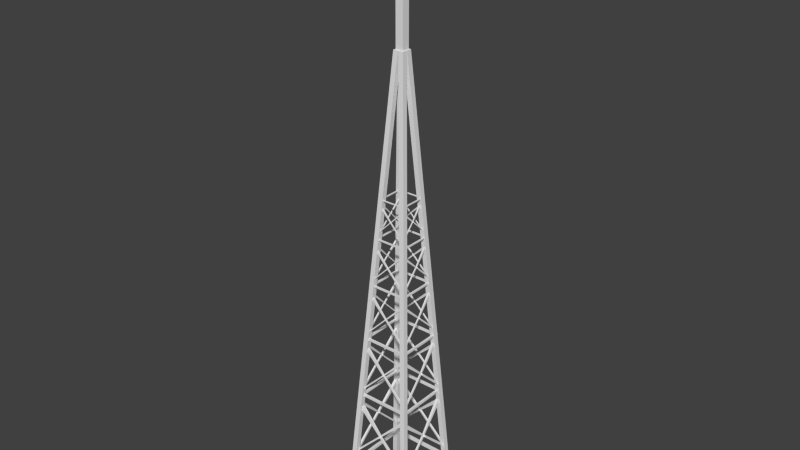 # Source: radioTower.blend  (saved by Blender 2.76.0; exported with 4.5.12 LTS)
import bpy
from mathutils import Matrix  # noqa: F401  (used for matrix-valued properties, if any)

bpy.ops.wm.read_factory_settings(use_empty=True)
scene = bpy.context.scene
scene.name = 'Scene'

# ---- collections
col_collection_1 = bpy.data.collections.new('Collection 1'); scene.collection.children.link(col_collection_1)

# ---- materials (node trees are filled in below, after node groups)
mat_radiotower = bpy.data.materials.new('radioTower')
mat_radiotower.alpha_threshold = 0.0
mat_radiotower.use_transparent_shadow = False
mat_radiotower.roughness = 0.5
mat_radiotower.line_color = (0.0, 0.0, 0.0, 1.0)

# ---- material node trees

# ---- world
world_world = bpy.data.worlds.new('World'); scene.world = world_world
world_world.color = (0.05088, 0.05088, 0.05088)
world_world.use_sun_shadow = False
world_world.sun_shadow_jitter_overblur = 0.0
world_world.cycles.sampling_method = 'MANUAL'
world_world.cycles.sample_map_resolution = 256

# ---- meshes
me_icosphere = bpy.data.meshes.new('Icosphere')
me_icosphere.from_pydata([(0.0, 0.0, -1.0), (0.7236, -0.5257, -0.4472), (-0.2764, -0.8506, -0.4472), (-0.8944, 0.0, -0.4472), (-0.2764, 0.8506, -0.4472), (0.7236, 0.5257, -0.4472), (0.2764, -0.8506, 0.4472), (-0.7236, -0.5257, 0.4472), (-0.7236, 0.5257, 0.4472), (0.2764, 0.8506, 0.4472), (0.8944, 0.0, 0.4472), (0.0, 0.0, 1.0), (-0.1625, -0.5, -0.8507), (0.4253, -0.309, -0.8507), (0.2629, -0.809, -0.5257), (0.8506, 0.0, -0.5257), (0.4253, 0.309, -0.8507), (-0.5257, 0.0, -0.8507), (-0.6882, -0.5, -0.5257), (-0.1625, 0.5, -0.8507), (-0.6882, 0.5, -0.5257), (0.2629, 0.809, -0.5257), (0.9511, -0.309, 0.0), (0.9511, 0.309, 0.0), (0.0, -1.0, 0.0), (0.5878, -0.809, 0.0), (-0.9511, -0.309, 0.0), (-0.5878, -0.809, 0.0), (-0.5878, 0.809, 0.0), (-0.9511, 0.309, 0.0), (0.5878, 0.809, 0.0), (0.0, 1.0, 0.0), (0.6882, -0.5, 0.5257), (-0.2629, -0.809, 0.5257), (-0.8506, 0.0, 0.5257), (-0.2629, 0.809, 0.5257), (0.6882, 0.5, 0.5257), (0.1625, -0.5, 0.8507), (0.5257, 0.0, 0.8507), (-0.4253, -0.309, 0.8507), (-0.4253, 0.309, 0.8507), (0.1625, 0.5, 0.8507)], [], [(0, 13, 12), (1, 13, 15), (0, 12, 17), (0, 17, 19), (0, 19, 16), (1, 15, 22), (2, 14, 24), (3, 18, 26), (4, 20, 28), (5, 21, 30), (1, 22, 25), (2, 24, 27), (3, 26, 29), (4, 28, 31), (5, 30, 23), (6, 32, 37), (7, 33, 39), (8, 34, 40), (9, 35, 41), (10, 36, 38), (38, 41, 11), (38, 36, 41), (36, 9, 41), (41, 40, 11), (41, 35, 40), (35, 8, 40), (40, 39, 11), (40, 34, 39), (34, 7, 39), (39, 37, 11), (39, 33, 37), (33, 6, 37), (37, 38, 11), (37, 32, 38), (32, 10, 38), (23, 36, 10), (23, 30, 36), (30, 9, 36), (31, 35, 9), (31, 28, 35), (28, 8, 35), (29, 34, 8), (29, 26, 34), (26, 7, 34), (27, 33, 7), (27, 24, 33), (24, 6, 33), (25, 32, 6), (25, 22, 32), (22, 10, 32), (30, 31, 9), (30, 21, 31), (21, 4, 31), (28, 29, 8), (28, 20, 29), (20, 3, 29), (26, 27, 7), (26, 18, 27), (18, 2, 27), (24, 25, 6), (24, 14, 25), (14, 1, 25), (22, 23, 10), (22, 15, 23), (15, 5, 23), (16, 21, 5), (16, 19, 21), (19, 4, 21), (19, 20, 4), (19, 17, 20), (17, 3, 20), (17, 18, 3), (17, 12, 18), (12, 2, 18), (15, 16, 5), (15, 13, 16), (13, 0, 16), (12, 14, 2), (12, 13, 14), (13, 1, 14)])
me_icosphere.materials.append(mat_radiotower)
me_icosphere.use_remesh_preserve_volume = False
me_icosphere.use_remesh_preserve_attributes = False
me_icosphere.use_mirror_vertex_groups = False
me_icosphere.update()
me_cube_049 = bpy.data.meshes.new('Cube.049')
me_cube_049.from_pydata([(-1.0, -1.0, -1.0), (-1.0, -1.0, 14.14), (-1.0, 1.0, -1.0), (-1.0, 1.0, 14.14), (1.0, -1.0, -1.0), (1.0, -1.0, 14.14), (1.0, 1.0, -1.0), (1.0, 1.0, 14.14), (-0.1641, -0.1641, 30.28), (-0.1641, 0.1641, 30.28), (0.1641, -0.1641, 30.28), (0.1641, 0.1641, 30.28)], [], [(1, 3, 2, 0), (3, 7, 6, 2), (7, 5, 4, 6), (5, 1, 0, 4), (0, 2, 6, 4), (1, 5, 10, 8), (7, 3, 9, 11), (5, 7, 11, 10), (3, 1, 8, 9)])
me_cube_049.use_remesh_preserve_volume = False
me_cube_049.use_remesh_preserve_attributes = False
me_cube_049.use_mirror_vertex_groups = False
me_cube_049.update()
me_cube_005 = bpy.data.meshes.new('Cube.005')
me_cube_005.from_pydata([(-1.0, -1.0, -1.0), (-1.0, -1.0, 1.0), (-1.0, 1.0, -1.0), (-1.0, 1.0, 1.0), (1.0, -1.0, -1.0), (1.0, -1.0, 1.0), (1.0, 1.0, -1.0), (1.0, 1.0, 1.0)], [], [(1, 3, 2, 0), (3, 7, 6, 2), (7, 5, 4, 6), (5, 1, 0, 4), (0, 2, 6, 4), (5, 7, 3, 1)])
me_cube_005.use_remesh_preserve_volume = False
me_cube_005.use_remesh_preserve_attributes = False
me_cube_005.use_mirror_vertex_groups = False
me_cube_005.update()
me_cube_001 = bpy.data.meshes.new('Cube.001')
me_cube_001.from_pydata([(-1.0, -1.0, -1.0), (-13.99, 13.4, 1.0), (-1.0, 1.0, -1.0), (-13.99, 15.4, 1.0), (1.0, -1.0, -1.0), (-11.99, 13.4, 1.0), (1.0, 1.0, -1.0), (-11.99, 15.4, 1.0)], [], [(1, 3, 2, 0), (3, 7, 6, 2), (7, 5, 4, 6), (5, 1, 0, 4), (0, 2, 6, 4), (5, 7, 3, 1)])
me_cube_001.use_remesh_preserve_volume = False
me_cube_001.use_remesh_preserve_attributes = False
me_cube_001.use_mirror_vertex_groups = False
me_cube_001.update()
me_cube_002 = bpy.data.meshes.new('Cube.002')
me_cube_002.from_pydata([(-1.0, -1.0, -1.0), (-13.99, -12.0, 1.0), (-1.0, 1.0, -1.0), (-13.99, -9.995, 1.0), (1.0, -1.0, -1.0), (-11.99, -12.0, 1.0), (1.0, 1.0, -1.0), (-11.99, -9.995, 1.0)], [], [(1, 3, 2, 0), (3, 7, 6, 2), (7, 5, 4, 6), (5, 1, 0, 4), (0, 2, 6, 4), (5, 7, 3, 1)])
me_cube_002.use_remesh_preserve_volume = False
me_cube_002.use_remesh_preserve_attributes = False
me_cube_002.use_mirror_vertex_groups = False
me_cube_002.update()
me_cube_003 = bpy.data.meshes.new('Cube.003')
me_cube_003.from_pydata([(-1.0, -1.0, -1.0), (10.87, 13.41, 1.0), (-1.0, 1.0, -1.0), (10.87, 15.41, 1.0), (1.0, -1.0, -1.0), (12.87, 13.41, 1.0), (1.0, 1.0, -1.0), (12.87, 15.41, 1.0)], [], [(1, 3, 2, 0), (3, 7, 6, 2), (7, 5, 4, 6), (5, 1, 0, 4), (0, 2, 6, 4), (5, 7, 3, 1)])
me_cube_003.use_remesh_preserve_volume = False
me_cube_003.use_remesh_preserve_attributes = False
me_cube_003.use_mirror_vertex_groups = False
me_cube_003.update()
me_cube_004 = bpy.data.meshes.new('Cube.004')
me_cube_004.from_pydata([(-1.0, -1.0, -1.0), (10.91, -12.04, 1.0), (-1.0, 1.0, -1.0), (10.91, -10.04, 1.0), (1.0, -1.0, -1.0), (12.91, -12.04, 1.0), (1.0, 1.0, -1.0), (12.91, -10.04, 1.0)], [], [(1, 3, 2, 0), (3, 7, 6, 2), (7, 5, 4, 6), (5, 1, 0, 4), (0, 2, 6, 4), (5, 7, 3, 1)])
me_cube_004.use_remesh_preserve_volume = False
me_cube_004.use_remesh_preserve_attributes = False
me_cube_004.use_mirror_vertex_groups = False
me_cube_004.update()
me_cube_006 = bpy.data.meshes.new('Cube.006')
me_cube_006.from_pydata([(-1.844, -1.844, -1.844), (-1.844, -1.844, 1.844), (0.9019, 2.202, -1.076), (0.9019, 2.202, 1.076), (1.844, -1.844, -1.844), (1.844, -1.844, 1.844), (3.055, 2.202, -1.076), (3.055, 2.202, 1.076), (-1.0, -0.05311, 1.0), (-1.0, 0.05311, 1.0), (-1.0, 0.05311, -1.0), (-1.0, -0.05311, -1.0), (1.0, 0.05311, 1.0), (1.0, -0.05311, 1.0), (1.0, -0.05311, -1.0), (1.0, 0.05311, -1.0), (-4.108, -0.09794, 43.27), (-4.108, 0.09794, 43.27), (2.757, 0.06634, -52.56), (2.757, -0.06635, -52.56), (-0.4197, 0.09794, 43.27), (-0.4197, -0.09794, 43.27), (5.255, -0.06635, -52.56), (5.255, 0.06634, -52.56), (-2.665, -0.04794, 0.8184), (-3.047, 0.05946, 0.7767), (-3.502, 0.06088, -1.273), (-3.12, -0.04653, -1.231), (3.12, 0.04653, 1.231), (3.502, -0.06088, 1.273), (3.047, -0.05946, -0.7767), (2.665, 0.04794, -0.8184)], [], [(9, 3, 2, 10), (3, 7, 6, 2), (13, 5, 4, 14), (5, 1, 0, 4), (10, 2, 6, 15), (12, 7, 3, 9), (5, 13, 8, 1), (0, 11, 14, 4), (7, 12, 15, 6), (13, 14, 30, 29), (1, 8, 11, 0), (9, 10, 26, 25), (10, 15, 23, 18), (12, 9, 17, 20), (15, 14, 22, 23), (13, 12, 20, 21), (11, 10, 18, 19), (9, 8, 16, 17), (14, 11, 19, 22), (8, 13, 21, 16), (16, 21, 20, 17), (18, 23, 22, 19), (28, 29, 30, 31), (24, 25, 26, 27), (14, 15, 31, 30), (12, 13, 29, 28), (11, 8, 24, 27), (10, 11, 27, 26), (15, 12, 28, 31), (8, 9, 25, 24)])
me_cube_006.use_remesh_preserve_volume = False
me_cube_006.use_remesh_preserve_attributes = False
me_cube_006.use_mirror_vertex_groups = False
me_cube_006.update()
me_cube_007 = bpy.data.meshes.new('Cube.007')
me_cube_007.from_pydata([(-1.844, -1.844, -1.844), (-1.844, -1.844, 1.844), (0.9019, 2.202, -1.076), (0.9019, 2.202, 1.076), (1.844, -1.844, -1.844), (1.844, -1.844, 1.844), (3.055, 2.202, -1.076), (3.055, 2.202, 1.076), (-1.0, -0.05311, 1.0), (-1.0, 0.05311, 1.0), (-1.0, 0.05311, -1.0), (-1.0, -0.05311, -1.0), (1.0, 0.05311, 1.0), (1.0, -0.05311, 1.0), (1.0, -0.05311, -1.0), (1.0, 0.05311, -1.0), (-4.108, -0.09794, 43.27), (-4.108, 0.09794, 43.27), (2.757, 0.06634, -52.56), (2.757, -0.06635, -52.56), (-0.4197, 0.09794, 43.27), (-0.4197, -0.09794, 43.27), (5.255, -0.06635, -52.56), (5.255, 0.06634, -52.56), (-2.665, -0.04794, 0.8184), (-3.047, 0.05946, 0.7767), (-3.502, 0.06088, -1.273), (-3.12, -0.04653, -1.231), (3.12, 0.04653, 1.231), (3.502, -0.06088, 1.273), (3.047, -0.05946, -0.7767), (2.665, 0.04794, -0.8184)], [], [(9, 3, 2, 10), (3, 7, 6, 2), (13, 5, 4, 14), (5, 1, 0, 4), (10, 2, 6, 15), (12, 7, 3, 9), (5, 13, 8, 1), (0, 11, 14, 4), (7, 12, 15, 6), (13, 14, 30, 29), (1, 8, 11, 0), (9, 10, 26, 25), (10, 15, 23, 18), (12, 9, 17, 20), (15, 14, 22, 23), (13, 12, 20, 21), (11, 10, 18, 19), (9, 8, 16, 17), (14, 11, 19, 22), (8, 13, 21, 16), (16, 21, 20, 17), (18, 23, 22, 19), (28, 29, 30, 31), (24, 25, 26, 27), (14, 15, 31, 30), (12, 13, 29, 28), (11, 8, 24, 27), (10, 11, 27, 26), (15, 12, 28, 31), (8, 9, 25, 24)])
me_cube_007.use_remesh_preserve_volume = False
me_cube_007.use_remesh_preserve_attributes = False
me_cube_007.use_mirror_vertex_groups = False
me_cube_007.update()
me_cube_008 = bpy.data.meshes.new('Cube.008')
me_cube_008.from_pydata([(-1.844, -1.844, -1.844), (-1.844, -1.844, 1.844), (0.9019, 2.202, -1.076), (0.9019, 2.202, 1.076), (1.844, -1.844, -1.844), (1.844, -1.844, 1.844), (3.055, 2.202, -1.076), (3.055, 2.202, 1.076), (-1.0, -0.05311, 1.0), (-1.0, 0.05311, 1.0), (-1.0, 0.05311, -1.0), (-1.0, -0.05311, -1.0), (1.0, 0.05311, 1.0), (1.0, -0.05311, 1.0), (1.0, -0.05311, -1.0), (1.0, 0.05311, -1.0), (-4.108, -0.09794, 43.27), (-4.108, 0.09794, 43.27), (2.757, 0.06634, -52.56), (2.757, -0.06635, -52.56), (-0.4197, 0.09794, 43.27), (-0.4197, -0.09794, 43.27), (5.255, -0.06635, -52.56), (5.255, 0.06634, -52.56), (-2.665, -0.04794, 0.8184), (-3.047, 0.05946, 0.7767), (-3.502, 0.06088, -1.273), (-3.12, -0.04653, -1.231), (3.12, 0.04653, 1.231), (3.502, -0.06088, 1.273), (3.047, -0.05946, -0.7767), (2.665, 0.04794, -0.8184)], [], [(9, 3, 2, 10), (3, 7, 6, 2), (13, 5, 4, 14), (5, 1, 0, 4), (10, 2, 6, 15), (12, 7, 3, 9), (5, 13, 8, 1), (0, 11, 14, 4), (7, 12, 15, 6), (13, 14, 30, 29), (1, 8, 11, 0), (9, 10, 26, 25), (10, 15, 23, 18), (12, 9, 17, 20), (15, 14, 22, 23), (13, 12, 20, 21), (11, 10, 18, 19), (9, 8, 16, 17), (14, 11, 19, 22), (8, 13, 21, 16), (16, 21, 20, 17), (18, 23, 22, 19), (28, 29, 30, 31), (24, 25, 26, 27), (14, 15, 31, 30), (12, 13, 29, 28), (11, 8, 24, 27), (10, 11, 27, 26), (15, 12, 28, 31), (8, 9, 25, 24)])
me_cube_008.use_remesh_preserve_volume = False
me_cube_008.use_remesh_preserve_attributes = False
me_cube_008.use_mirror_vertex_groups = False
me_cube_008.update()
me_cube_009 = bpy.data.meshes.new('Cube.009')
me_cube_009.from_pydata([(-1.844, -1.844, -1.844), (-1.844, -1.844, 1.844), (0.9019, 2.202, -1.076), (0.9019, 2.202, 1.076), (1.844, -1.844, -1.844), (1.844, -1.844, 1.844), (3.055, 2.202, -1.076), (3.055, 2.202, 1.076), (-1.0, -0.05311, 1.0), (-1.0, 0.05311, 1.0), (-1.0, 0.05311, -1.0), (-1.0, -0.05311, -1.0), (1.0, 0.05311, 1.0), (1.0, -0.05311, 1.0), (1.0, -0.05311, -1.0), (1.0, 0.05311, -1.0), (-4.108, -0.09794, 43.27), (-4.108, 0.09794, 43.27), (2.757, 0.06634, -52.56), (2.757, -0.06635, -52.56), (-0.4197, 0.09794, 43.27), (-0.4197, -0.09794, 43.27), (5.255, -0.06635, -52.56), (5.255, 0.06634, -52.56), (-2.665, -0.04794, 0.8184), (-3.047, 0.05946, 0.7767), (-3.502, 0.06088, -1.273), (-3.12, -0.04653, -1.231), (3.12, 0.04653, 1.231), (3.502, -0.06088, 1.273), (3.047, -0.05946, -0.7767), (2.665, 0.04794, -0.8184)], [], [(9, 3, 2, 10), (3, 7, 6, 2), (13, 5, 4, 14), (5, 1, 0, 4), (10, 2, 6, 15), (12, 7, 3, 9), (5, 13, 8, 1), (0, 11, 14, 4), (7, 12, 15, 6), (13, 14, 30, 29), (1, 8, 11, 0), (9, 10, 26, 25), (10, 15, 23, 18), (12, 9, 17, 20), (15, 14, 22, 23), (13, 12, 20, 21), (11, 10, 18, 19), (9, 8, 16, 17), (14, 11, 19, 22), (8, 13, 21, 16), (16, 21, 20, 17), (18, 23, 22, 19), (28, 29, 30, 31), (24, 25, 26, 27), (14, 15, 31, 30), (12, 13, 29, 28), (11, 8, 24, 27), (10, 11, 27, 26), (15, 12, 28, 31), (8, 9, 25, 24)])
me_cube_009.use_remesh_preserve_volume = False
me_cube_009.use_remesh_preserve_attributes = False
me_cube_009.use_mirror_vertex_groups = False
me_cube_009.update()
me_cube_010 = bpy.data.meshes.new('Cube.010')
me_cube_010.from_pydata([(-1.844, -1.844, -1.844), (-1.844, -1.844, 1.844), (0.9019, 2.202, -1.076), (0.9019, 2.202, 1.076), (1.844, -1.844, -1.844), (1.844, -1.844, 1.844), (3.055, 2.202, -1.076), (3.055, 2.202, 1.076), (-1.0, -0.05311, 1.0), (-1.0, 0.05311, 1.0), (-1.0, 0.05311, -1.0), (-1.0, -0.05311, -1.0), (1.0, 0.05311, 1.0), (1.0, -0.05311, 1.0), (1.0, -0.05311, -1.0), (1.0, 0.05311, -1.0), (-4.108, -0.09794, 43.27), (-4.108, 0.09794, 43.27), (2.757, 0.06634, -52.56), (2.757, -0.06635, -52.56), (-0.4197, 0.09794, 43.27), (-0.4197, -0.09794, 43.27), (5.255, -0.06635, -52.56), (5.255, 0.06634, -52.56), (-2.665, -0.04794, 0.8184), (-3.047, 0.05946, 0.7767), (-3.502, 0.06088, -1.273), (-3.12, -0.04653, -1.231), (3.12, 0.04653, 1.231), (3.502, -0.06088, 1.273), (3.047, -0.05946, -0.7767), (2.665, 0.04794, -0.8184)], [], [(9, 3, 2, 10), (3, 7, 6, 2), (13, 5, 4, 14), (5, 1, 0, 4), (10, 2, 6, 15), (12, 7, 3, 9), (5, 13, 8, 1), (0, 11, 14, 4), (7, 12, 15, 6), (13, 14, 30, 29), (1, 8, 11, 0), (9, 10, 26, 25), (10, 15, 23, 18), (12, 9, 17, 20), (15, 14, 22, 23), (13, 12, 20, 21), (11, 10, 18, 19), (9, 8, 16, 17), (14, 11, 19, 22), (8, 13, 21, 16), (16, 21, 20, 17), (18, 23, 22, 19), (28, 29, 30, 31), (24, 25, 26, 27), (14, 15, 31, 30), (12, 13, 29, 28), (11, 8, 24, 27), (10, 11, 27, 26), (15, 12, 28, 31), (8, 9, 25, 24)])
me_cube_010.use_remesh_preserve_volume = False
me_cube_010.use_remesh_preserve_attributes = False
me_cube_010.use_mirror_vertex_groups = False
me_cube_010.update()
me_cube_011 = bpy.data.meshes.new('Cube.011')
me_cube_011.from_pydata([(-1.0, -1.0, -1.0), (-1.0, -1.0, 1.0), (-1.0, 1.0, -1.0), (-1.0, 1.0, 1.0), (1.0, -1.0, -1.0), (1.0, -1.0, 1.0), (1.0, 1.0, -1.0), (1.0, 1.0, 1.0)], [], [(1, 3, 2, 0), (3, 7, 6, 2), (7, 5, 4, 6), (5, 1, 0, 4), (0, 2, 6, 4), (5, 7, 3, 1)])
me_cube_011.use_remesh_preserve_volume = False
me_cube_011.use_remesh_preserve_attributes = False
me_cube_011.use_mirror_vertex_groups = False
me_cube_011.update()
me_cube_012 = bpy.data.meshes.new('Cube.012')
me_cube_012.from_pydata([(-1.0, -1.0, -1.0), (-1.0, -1.0, 1.0), (-1.0, 1.0, -1.0), (-1.0, 1.0, 1.0), (1.0, -1.0, -1.0), (1.0, -1.0, 1.0), (1.0, 1.0, -1.0), (1.0, 1.0, 1.0)], [], [(1, 3, 2, 0), (3, 7, 6, 2), (7, 5, 4, 6), (5, 1, 0, 4), (0, 2, 6, 4), (5, 7, 3, 1)])
me_cube_012.use_remesh_preserve_volume = False
me_cube_012.use_remesh_preserve_attributes = False
me_cube_012.use_mirror_vertex_groups = False
me_cube_012.update()
me_cube_013 = bpy.data.meshes.new('Cube.013')
me_cube_013.from_pydata([(-1.0, -1.0, -1.0), (-1.0, -1.0, 1.0), (-1.0, 1.0, -1.0), (-1.0, 1.0, 1.0), (1.0, -1.0, -1.0), (1.0, -1.0, 1.0), (1.0, 1.0, -1.0), (1.0, 1.0, 1.0)], [], [(1, 3, 2, 0), (3, 7, 6, 2), (7, 5, 4, 6), (5, 1, 0, 4), (0, 2, 6, 4), (5, 7, 3, 1)])
me_cube_013.use_remesh_preserve_volume = False
me_cube_013.use_remesh_preserve_attributes = False
me_cube_013.use_mirror_vertex_groups = False
me_cube_013.update()
me_cube_014 = bpy.data.meshes.new('Cube.014')
me_cube_014.from_pydata([(-1.0, -1.0, -1.0), (-1.0, -1.0, 1.0), (-1.0, 1.0, -1.0), (-1.0, 1.0, 1.0), (1.0, -1.0, -1.0), (1.0, -1.0, 1.0), (1.0, 1.0, -1.0), (1.0, 1.0, 1.0)], [], [(1, 3, 2, 0), (3, 7, 6, 2), (7, 5, 4, 6), (5, 1, 0, 4), (0, 2, 6, 4), (5, 7, 3, 1)])
me_cube_014.use_remesh_preserve_volume = False
me_cube_014.use_remesh_preserve_attributes = False
me_cube_014.use_mirror_vertex_groups = False
me_cube_014.update()
me_cube_015 = bpy.data.meshes.new('Cube.015')
me_cube_015.from_pydata([(-1.0, -1.0, -1.0), (-1.0, -1.0, 1.0), (-1.0, 1.0, -1.0), (-1.0, 1.0, 1.0), (1.0, -1.0, -1.0), (1.0, -1.0, 1.0), (1.0, 1.0, -1.0), (1.0, 1.0, 1.0)], [], [(1, 3, 2, 0), (3, 7, 6, 2), (7, 5, 4, 6), (5, 1, 0, 4), (0, 2, 6, 4), (5, 7, 3, 1)])
me_cube_015.use_remesh_preserve_volume = False
me_cube_015.use_remesh_preserve_attributes = False
me_cube_015.use_mirror_vertex_groups = False
me_cube_015.update()
me_cube_016 = bpy.data.meshes.new('Cube.016')
me_cube_016.from_pydata([(-1.0, -1.0, -1.0), (-1.0, -1.0, 1.0), (-1.0, 1.0, -1.0), (-1.0, 1.0, 1.0), (1.0, -1.0, -1.0), (1.0, -1.0, 1.0), (1.0, 1.0, -1.0), (1.0, 1.0, 1.0)], [], [(1, 3, 2, 0), (3, 7, 6, 2), (7, 5, 4, 6), (5, 1, 0, 4), (0, 2, 6, 4), (5, 7, 3, 1)])
me_cube_016.use_remesh_preserve_volume = False
me_cube_016.use_remesh_preserve_attributes = False
me_cube_016.use_mirror_vertex_groups = False
me_cube_016.update()
me_cube_017 = bpy.data.meshes.new('Cube.017')
me_cube_017.from_pydata([(-1.844, -1.844, -1.844), (-1.844, -1.844, 1.844), (0.9019, 2.202, -1.076), (0.9019, 2.202, 1.076), (1.844, -1.844, -1.844), (1.844, -1.844, 1.844), (3.055, 2.202, -1.076), (3.055, 2.202, 1.076), (-1.0, -0.05311, 1.0), (-1.0, 0.05311, 1.0), (-1.0, 0.05311, -1.0), (-1.0, -0.05311, -1.0), (1.0, 0.05311, 1.0), (1.0, -0.05311, 1.0), (1.0, -0.05311, -1.0), (1.0, 0.05311, -1.0), (-4.108, -0.09794, 43.27), (-4.108, 0.09794, 43.27), (2.757, 0.06634, -52.56), (2.757, -0.06635, -52.56), (-0.4197, 0.09794, 43.27), (-0.4197, -0.09794, 43.27), (5.255, -0.06635, -52.56), (5.255, 0.06634, -52.56), (-2.665, -0.04794, 0.8184), (-3.047, 0.05946, 0.7767), (-3.502, 0.06088, -1.273), (-3.12, -0.04653, -1.231), (3.12, 0.04653, 1.231), (3.502, -0.06088, 1.273), (3.047, -0.05946, -0.7767), (2.665, 0.04794, -0.8184)], [], [(9, 3, 2, 10), (3, 7, 6, 2), (13, 5, 4, 14), (5, 1, 0, 4), (10, 2, 6, 15), (12, 7, 3, 9), (5, 13, 8, 1), (0, 11, 14, 4), (7, 12, 15, 6), (13, 14, 30, 29), (1, 8, 11, 0), (9, 10, 26, 25), (10, 15, 23, 18), (12, 9, 17, 20), (15, 14, 22, 23), (13, 12, 20, 21), (11, 10, 18, 19), (9, 8, 16, 17), (14, 11, 19, 22), (8, 13, 21, 16), (16, 21, 20, 17), (18, 23, 22, 19), (28, 29, 30, 31), (24, 25, 26, 27), (14, 15, 31, 30), (12, 13, 29, 28), (11, 8, 24, 27), (10, 11, 27, 26), (15, 12, 28, 31), (8, 9, 25, 24)])
me_cube_017.use_remesh_preserve_volume = False
me_cube_017.use_remesh_preserve_attributes = False
me_cube_017.use_mirror_vertex_groups = False
me_cube_017.update()
me_cube_018 = bpy.data.meshes.new('Cube.018')
me_cube_018.from_pydata([(-1.844, -1.844, -1.844), (-1.844, -1.844, 1.844), (0.9019, 2.202, -1.076), (0.9019, 2.202, 1.076), (1.844, -1.844, -1.844), (1.844, -1.844, 1.844), (3.055, 2.202, -1.076), (3.055, 2.202, 1.076), (-1.0, -0.05311, 1.0), (-1.0, 0.05311, 1.0), (-1.0, 0.05311, -1.0), (-1.0, -0.05311, -1.0), (1.0, 0.05311, 1.0), (1.0, -0.05311, 1.0), (1.0, -0.05311, -1.0), (1.0, 0.05311, -1.0), (-4.108, -0.09794, 43.27), (-4.108, 0.09794, 43.27), (2.757, 0.06634, -52.56), (2.757, -0.06635, -52.56), (-0.4197, 0.09794, 43.27), (-0.4197, -0.09794, 43.27), (5.255, -0.06635, -52.56), (5.255, 0.06634, -52.56), (-2.665, -0.04794, 0.8184), (-3.047, 0.05946, 0.7767), (-3.502, 0.06088, -1.273), (-3.12, -0.04653, -1.231), (3.12, 0.04653, 1.231), (3.502, -0.06088, 1.273), (3.047, -0.05946, -0.7767), (2.665, 0.04794, -0.8184)], [], [(9, 3, 2, 10), (3, 7, 6, 2), (13, 5, 4, 14), (5, 1, 0, 4), (10, 2, 6, 15), (12, 7, 3, 9), (5, 13, 8, 1), (0, 11, 14, 4), (7, 12, 15, 6), (13, 14, 30, 29), (1, 8, 11, 0), (9, 10, 26, 25), (10, 15, 23, 18), (12, 9, 17, 20), (15, 14, 22, 23), (13, 12, 20, 21), (11, 10, 18, 19), (9, 8, 16, 17), (14, 11, 19, 22), (8, 13, 21, 16), (16, 21, 20, 17), (18, 23, 22, 19), (28, 29, 30, 31), (24, 25, 26, 27), (14, 15, 31, 30), (12, 13, 29, 28), (11, 8, 24, 27), (10, 11, 27, 26), (15, 12, 28, 31), (8, 9, 25, 24)])
me_cube_018.use_remesh_preserve_volume = False
me_cube_018.use_remesh_preserve_attributes = False
me_cube_018.use_mirror_vertex_groups = False
me_cube_018.update()
me_cube_019 = bpy.data.meshes.new('Cube.019')
me_cube_019.from_pydata([(-1.844, -1.844, -1.844), (-1.844, -1.844, 1.844), (0.9019, 2.202, -1.076), (0.9019, 2.202, 1.076), (1.844, -1.844, -1.844), (1.844, -1.844, 1.844), (3.055, 2.202, -1.076), (3.055, 2.202, 1.076), (-1.0, -0.05311, 1.0), (-1.0, 0.05311, 1.0), (-1.0, 0.05311, -1.0), (-1.0, -0.05311, -1.0), (1.0, 0.05311, 1.0), (1.0, -0.05311, 1.0), (1.0, -0.05311, -1.0), (1.0, 0.05311, -1.0), (-4.108, -0.09794, 43.27), (-4.108, 0.09794, 43.27), (2.757, 0.06634, -52.56), (2.757, -0.06635, -52.56), (-0.4197, 0.09794, 43.27), (-0.4197, -0.09794, 43.27), (5.255, -0.06635, -52.56), (5.255, 0.06634, -52.56), (-2.665, -0.04794, 0.8184), (-3.047, 0.05946, 0.7767), (-3.502, 0.06088, -1.273), (-3.12, -0.04653, -1.231), (3.12, 0.04653, 1.231), (3.502, -0.06088, 1.273), (3.047, -0.05946, -0.7767), (2.665, 0.04794, -0.8184)], [], [(9, 3, 2, 10), (3, 7, 6, 2), (13, 5, 4, 14), (5, 1, 0, 4), (10, 2, 6, 15), (12, 7, 3, 9), (5, 13, 8, 1), (0, 11, 14, 4), (7, 12, 15, 6), (13, 14, 30, 29), (1, 8, 11, 0), (9, 10, 26, 25), (10, 15, 23, 18), (12, 9, 17, 20), (15, 14, 22, 23), (13, 12, 20, 21), (11, 10, 18, 19), (9, 8, 16, 17), (14, 11, 19, 22), (8, 13, 21, 16), (16, 21, 20, 17), (18, 23, 22, 19), (28, 29, 30, 31), (24, 25, 26, 27), (14, 15, 31, 30), (12, 13, 29, 28), (11, 8, 24, 27), (10, 11, 27, 26), (15, 12, 28, 31), (8, 9, 25, 24)])
me_cube_019.use_remesh_preserve_volume = False
me_cube_019.use_remesh_preserve_attributes = False
me_cube_019.use_mirror_vertex_groups = False
me_cube_019.update()
me_cube_020 = bpy.data.meshes.new('Cube.020')
me_cube_020.from_pydata([(-1.844, -1.844, -1.844), (-1.844, -1.844, 1.844), (0.9019, 2.202, -1.076), (0.9019, 2.202, 1.076), (1.844, -1.844, -1.844), (1.844, -1.844, 1.844), (3.055, 2.202, -1.076), (3.055, 2.202, 1.076), (-1.0, -0.05311, 1.0), (-1.0, 0.05311, 1.0), (-1.0, 0.05311, -1.0), (-1.0, -0.05311, -1.0), (1.0, 0.05311, 1.0), (1.0, -0.05311, 1.0), (1.0, -0.05311, -1.0), (1.0, 0.05311, -1.0), (-4.108, -0.09794, 43.27), (-4.108, 0.09794, 43.27), (2.757, 0.06634, -52.56), (2.757, -0.06635, -52.56), (-0.4197, 0.09794, 43.27), (-0.4197, -0.09794, 43.27), (5.255, -0.06635, -52.56), (5.255, 0.06634, -52.56), (-2.665, -0.04794, 0.8184), (-3.047, 0.05946, 0.7767), (-3.502, 0.06088, -1.273), (-3.12, -0.04653, -1.231), (3.12, 0.04653, 1.231), (3.502, -0.06088, 1.273), (3.047, -0.05946, -0.7767), (2.665, 0.04794, -0.8184)], [], [(9, 3, 2, 10), (3, 7, 6, 2), (13, 5, 4, 14), (5, 1, 0, 4), (10, 2, 6, 15), (12, 7, 3, 9), (5, 13, 8, 1), (0, 11, 14, 4), (7, 12, 15, 6), (13, 14, 30, 29), (1, 8, 11, 0), (9, 10, 26, 25), (10, 15, 23, 18), (12, 9, 17, 20), (15, 14, 22, 23), (13, 12, 20, 21), (11, 10, 18, 19), (9, 8, 16, 17), (14, 11, 19, 22), (8, 13, 21, 16), (16, 21, 20, 17), (18, 23, 22, 19), (28, 29, 30, 31), (24, 25, 26, 27), (14, 15, 31, 30), (12, 13, 29, 28), (11, 8, 24, 27), (10, 11, 27, 26), (15, 12, 28, 31), (8, 9, 25, 24)])
me_cube_020.use_remesh_preserve_volume = False
me_cube_020.use_remesh_preserve_attributes = False
me_cube_020.use_mirror_vertex_groups = False
me_cube_020.update()
me_cube_021 = bpy.data.meshes.new('Cube.021')
me_cube_021.from_pydata([(-1.844, -1.844, -1.844), (-1.844, -1.844, 1.844), (0.9019, 2.202, -1.076), (0.9019, 2.202, 1.076), (1.844, -1.844, -1.844), (1.844, -1.844, 1.844), (3.055, 2.202, -1.076), (3.055, 2.202, 1.076), (-1.0, -0.05311, 1.0), (-1.0, 0.05311, 1.0), (-1.0, 0.05311, -1.0), (-1.0, -0.05311, -1.0), (1.0, 0.05311, 1.0), (1.0, -0.05311, 1.0), (1.0, -0.05311, -1.0), (1.0, 0.05311, -1.0), (-4.108, -0.09794, 43.27), (-4.108, 0.09794, 43.27), (2.757, 0.06634, -52.56), (2.757, -0.06635, -52.56), (-0.4197, 0.09794, 43.27), (-0.4197, -0.09794, 43.27), (5.255, -0.06635, -52.56), (5.255, 0.06634, -52.56), (-2.665, -0.04794, 0.8184), (-3.047, 0.05946, 0.7767), (-3.502, 0.06088, -1.273), (-3.12, -0.04653, -1.231), (3.12, 0.04653, 1.231), (3.502, -0.06088, 1.273), (3.047, -0.05946, -0.7767), (2.665, 0.04794, -0.8184)], [], [(9, 3, 2, 10), (3, 7, 6, 2), (13, 5, 4, 14), (5, 1, 0, 4), (10, 2, 6, 15), (12, 7, 3, 9), (5, 13, 8, 1), (0, 11, 14, 4), (7, 12, 15, 6), (13, 14, 30, 29), (1, 8, 11, 0), (9, 10, 26, 25), (10, 15, 23, 18), (12, 9, 17, 20), (15, 14, 22, 23), (13, 12, 20, 21), (11, 10, 18, 19), (9, 8, 16, 17), (14, 11, 19, 22), (8, 13, 21, 16), (16, 21, 20, 17), (18, 23, 22, 19), (28, 29, 30, 31), (24, 25, 26, 27), (14, 15, 31, 30), (12, 13, 29, 28), (11, 8, 24, 27), (10, 11, 27, 26), (15, 12, 28, 31), (8, 9, 25, 24)])
me_cube_021.use_remesh_preserve_volume = False
me_cube_021.use_remesh_preserve_attributes = False
me_cube_021.use_mirror_vertex_groups = False
me_cube_021.update()
me_cube_022 = bpy.data.meshes.new('Cube.022')
me_cube_022.from_pydata([(-1.0, -1.0, -1.0), (-1.0, -1.0, 1.0), (-1.0, 1.0, -1.0), (-1.0, 1.0, 1.0), (1.0, -1.0, -1.0), (1.0, -1.0, 1.0), (1.0, 1.0, -1.0), (1.0, 1.0, 1.0)], [], [(1, 3, 2, 0), (3, 7, 6, 2), (7, 5, 4, 6), (5, 1, 0, 4), (0, 2, 6, 4), (5, 7, 3, 1)])
me_cube_022.use_remesh_preserve_volume = False
me_cube_022.use_remesh_preserve_attributes = False
me_cube_022.use_mirror_vertex_groups = False
me_cube_022.update()
me_cube_023 = bpy.data.meshes.new('Cube.023')
me_cube_023.from_pydata([(-1.0, -1.0, -1.0), (-1.0, -1.0, 1.0), (-1.0, 1.0, -1.0), (-1.0, 1.0, 1.0), (1.0, -1.0, -1.0), (1.0, -1.0, 1.0), (1.0, 1.0, -1.0), (1.0, 1.0, 1.0)], [], [(1, 3, 2, 0), (3, 7, 6, 2), (7, 5, 4, 6), (5, 1, 0, 4), (0, 2, 6, 4), (5, 7, 3, 1)])
me_cube_023.use_remesh_preserve_volume = False
me_cube_023.use_remesh_preserve_attributes = False
me_cube_023.use_mirror_vertex_groups = False
me_cube_023.update()
me_cube_024 = bpy.data.meshes.new('Cube.024')
me_cube_024.from_pydata([(-1.0, -1.0, -1.0), (-1.0, -1.0, 1.0), (-1.0, 1.0, -1.0), (-1.0, 1.0, 1.0), (1.0, -1.0, -1.0), (1.0, -1.0, 1.0), (1.0, 1.0, -1.0), (1.0, 1.0, 1.0)], [], [(1, 3, 2, 0), (3, 7, 6, 2), (7, 5, 4, 6), (5, 1, 0, 4), (0, 2, 6, 4), (5, 7, 3, 1)])
me_cube_024.use_remesh_preserve_volume = False
me_cube_024.use_remesh_preserve_attributes = False
me_cube_024.use_mirror_vertex_groups = False
me_cube_024.update()
me_cube_025 = bpy.data.meshes.new('Cube.025')
me_cube_025.from_pydata([(-1.0, -1.0, -1.0), (-1.0, -1.0, 1.0), (-1.0, 1.0, -1.0), (-1.0, 1.0, 1.0), (1.0, -1.0, -1.0), (1.0, -1.0, 1.0), (1.0, 1.0, -1.0), (1.0, 1.0, 1.0)], [], [(1, 3, 2, 0), (3, 7, 6, 2), (7, 5, 4, 6), (5, 1, 0, 4), (0, 2, 6, 4), (5, 7, 3, 1)])
me_cube_025.use_remesh_preserve_volume = False
me_cube_025.use_remesh_preserve_attributes = False
me_cube_025.use_mirror_vertex_groups = False
me_cube_025.update()
me_cube_026 = bpy.data.meshes.new('Cube.026')
me_cube_026.from_pydata([(-1.0, -1.0, -1.0), (-1.0, -1.0, 1.0), (-1.0, 1.0, -1.0), (-1.0, 1.0, 1.0), (1.0, -1.0, -1.0), (1.0, -1.0, 1.0), (1.0, 1.0, -1.0), (1.0, 1.0, 1.0)], [], [(1, 3, 2, 0), (3, 7, 6, 2), (7, 5, 4, 6), (5, 1, 0, 4), (0, 2, 6, 4), (5, 7, 3, 1)])
me_cube_026.use_remesh_preserve_volume = False
me_cube_026.use_remesh_preserve_attributes = False
me_cube_026.use_mirror_vertex_groups = False
me_cube_026.update()
me_cube_027 = bpy.data.meshes.new('Cube.027')
me_cube_027.from_pydata([(-1.0, -1.0, -1.0), (-1.0, -1.0, 1.0), (-1.0, 1.0, -1.0), (-1.0, 1.0, 1.0), (1.0, -1.0, -1.0), (1.0, -1.0, 1.0), (1.0, 1.0, -1.0), (1.0, 1.0, 1.0)], [], [(1, 3, 2, 0), (3, 7, 6, 2), (7, 5, 4, 6), (5, 1, 0, 4), (0, 2, 6, 4), (5, 7, 3, 1)])
me_cube_027.use_remesh_preserve_volume = False
me_cube_027.use_remesh_preserve_attributes = False
me_cube_027.use_mirror_vertex_groups = False
me_cube_027.update()
me_cube_028 = bpy.data.meshes.new('Cube.028')
me_cube_028.from_pydata([(-1.844, -1.844, -1.844), (-1.844, -1.844, 1.844), (0.9019, 2.202, -1.076), (0.9019, 2.202, 1.076), (1.844, -1.844, -1.844), (1.844, -1.844, 1.844), (3.055, 2.202, -1.076), (3.055, 2.202, 1.076), (-1.0, -0.05311, 1.0), (-1.0, 0.05311, 1.0), (-1.0, 0.05311, -1.0), (-1.0, -0.05311, -1.0), (1.0, 0.05311, 1.0), (1.0, -0.05311, 1.0), (1.0, -0.05311, -1.0), (1.0, 0.05311, -1.0), (-4.108, -0.09794, 43.27), (-4.108, 0.09794, 43.27), (2.757, 0.06634, -52.56), (2.757, -0.06635, -52.56), (-0.4197, 0.09794, 43.27), (-0.4197, -0.09794, 43.27), (5.255, -0.06635, -52.56), (5.255, 0.06634, -52.56), (-2.665, -0.04794, 0.8184), (-3.047, 0.05946, 0.7767), (-3.502, 0.06088, -1.273), (-3.12, -0.04653, -1.231), (3.12, 0.04653, 1.231), (3.502, -0.06088, 1.273), (3.047, -0.05946, -0.7767), (2.665, 0.04794, -0.8184)], [], [(9, 3, 2, 10), (3, 7, 6, 2), (13, 5, 4, 14), (5, 1, 0, 4), (10, 2, 6, 15), (12, 7, 3, 9), (5, 13, 8, 1), (0, 11, 14, 4), (7, 12, 15, 6), (13, 14, 30, 29), (1, 8, 11, 0), (9, 10, 26, 25), (10, 15, 23, 18), (12, 9, 17, 20), (15, 14, 22, 23), (13, 12, 20, 21), (11, 10, 18, 19), (9, 8, 16, 17), (14, 11, 19, 22), (8, 13, 21, 16), (16, 21, 20, 17), (18, 23, 22, 19), (28, 29, 30, 31), (24, 25, 26, 27), (14, 15, 31, 30), (12, 13, 29, 28), (11, 8, 24, 27), (10, 11, 27, 26), (15, 12, 28, 31), (8, 9, 25, 24)])
me_cube_028.use_remesh_preserve_volume = False
me_cube_028.use_remesh_preserve_attributes = False
me_cube_028.use_mirror_vertex_groups = False
me_cube_028.update()
me_cube_029 = bpy.data.meshes.new('Cube.029')
me_cube_029.from_pydata([(-1.844, -1.844, -1.844), (-1.844, -1.844, 1.844), (0.9019, 2.202, -1.076), (0.9019, 2.202, 1.076), (1.844, -1.844, -1.844), (1.844, -1.844, 1.844), (3.055, 2.202, -1.076), (3.055, 2.202, 1.076), (-1.0, -0.05311, 1.0), (-1.0, 0.05311, 1.0), (-1.0, 0.05311, -1.0), (-1.0, -0.05311, -1.0), (1.0, 0.05311, 1.0), (1.0, -0.05311, 1.0), (1.0, -0.05311, -1.0), (1.0, 0.05311, -1.0), (-4.108, -0.09794, 43.27), (-4.108, 0.09794, 43.27), (2.757, 0.06634, -52.56), (2.757, -0.06635, -52.56), (-0.4197, 0.09794, 43.27), (-0.4197, -0.09794, 43.27), (5.255, -0.06635, -52.56), (5.255, 0.06634, -52.56), (-2.665, -0.04794, 0.8184), (-3.047, 0.05946, 0.7767), (-3.502, 0.06088, -1.273), (-3.12, -0.04653, -1.231), (3.12, 0.04653, 1.231), (3.502, -0.06088, 1.273), (3.047, -0.05946, -0.7767), (2.665, 0.04794, -0.8184)], [], [(9, 3, 2, 10), (3, 7, 6, 2), (13, 5, 4, 14), (5, 1, 0, 4), (10, 2, 6, 15), (12, 7, 3, 9), (5, 13, 8, 1), (0, 11, 14, 4), (7, 12, 15, 6), (13, 14, 30, 29), (1, 8, 11, 0), (9, 10, 26, 25), (10, 15, 23, 18), (12, 9, 17, 20), (15, 14, 22, 23), (13, 12, 20, 21), (11, 10, 18, 19), (9, 8, 16, 17), (14, 11, 19, 22), (8, 13, 21, 16), (16, 21, 20, 17), (18, 23, 22, 19), (28, 29, 30, 31), (24, 25, 26, 27), (14, 15, 31, 30), (12, 13, 29, 28), (11, 8, 24, 27), (10, 11, 27, 26), (15, 12, 28, 31), (8, 9, 25, 24)])
me_cube_029.use_remesh_preserve_volume = False
me_cube_029.use_remesh_preserve_attributes = False
me_cube_029.use_mirror_vertex_groups = False
me_cube_029.update()
me_cube_030 = bpy.data.meshes.new('Cube.030')
me_cube_030.from_pydata([(-1.844, -1.844, -1.844), (-1.844, -1.844, 1.844), (0.9019, 2.202, -1.076), (0.9019, 2.202, 1.076), (1.844, -1.844, -1.844), (1.844, -1.844, 1.844), (3.055, 2.202, -1.076), (3.055, 2.202, 1.076), (-1.0, -0.05311, 1.0), (-1.0, 0.05311, 1.0), (-1.0, 0.05311, -1.0), (-1.0, -0.05311, -1.0), (1.0, 0.05311, 1.0), (1.0, -0.05311, 1.0), (1.0, -0.05311, -1.0), (1.0, 0.05311, -1.0), (-4.108, -0.09794, 43.27), (-4.108, 0.09794, 43.27), (2.757, 0.06634, -52.56), (2.757, -0.06635, -52.56), (-0.4197, 0.09794, 43.27), (-0.4197, -0.09794, 43.27), (5.255, -0.06635, -52.56), (5.255, 0.06634, -52.56), (-2.665, -0.04794, 0.8184), (-3.047, 0.05946, 0.7767), (-3.502, 0.06088, -1.273), (-3.12, -0.04653, -1.231), (3.12, 0.04653, 1.231), (3.502, -0.06088, 1.273), (3.047, -0.05946, -0.7767), (2.665, 0.04794, -0.8184)], [], [(9, 3, 2, 10), (3, 7, 6, 2), (13, 5, 4, 14), (5, 1, 0, 4), (10, 2, 6, 15), (12, 7, 3, 9), (5, 13, 8, 1), (0, 11, 14, 4), (7, 12, 15, 6), (13, 14, 30, 29), (1, 8, 11, 0), (9, 10, 26, 25), (10, 15, 23, 18), (12, 9, 17, 20), (15, 14, 22, 23), (13, 12, 20, 21), (11, 10, 18, 19), (9, 8, 16, 17), (14, 11, 19, 22), (8, 13, 21, 16), (16, 21, 20, 17), (18, 23, 22, 19), (28, 29, 30, 31), (24, 25, 26, 27), (14, 15, 31, 30), (12, 13, 29, 28), (11, 8, 24, 27), (10, 11, 27, 26), (15, 12, 28, 31), (8, 9, 25, 24)])
me_cube_030.use_remesh_preserve_volume = False
me_cube_030.use_remesh_preserve_attributes = False
me_cube_030.use_mirror_vertex_groups = False
me_cube_030.update()
me_cube_031 = bpy.data.meshes.new('Cube.031')
me_cube_031.from_pydata([(-1.844, -1.844, -1.844), (-1.844, -1.844, 1.844), (0.9019, 2.202, -1.076), (0.9019, 2.202, 1.076), (1.844, -1.844, -1.844), (1.844, -1.844, 1.844), (3.055, 2.202, -1.076), (3.055, 2.202, 1.076), (-1.0, -0.05311, 1.0), (-1.0, 0.05311, 1.0), (-1.0, 0.05311, -1.0), (-1.0, -0.05311, -1.0), (1.0, 0.05311, 1.0), (1.0, -0.05311, 1.0), (1.0, -0.05311, -1.0), (1.0, 0.05311, -1.0), (-4.108, -0.09794, 43.27), (-4.108, 0.09794, 43.27), (2.757, 0.06634, -52.56), (2.757, -0.06635, -52.56), (-0.4197, 0.09794, 43.27), (-0.4197, -0.09794, 43.27), (5.255, -0.06635, -52.56), (5.255, 0.06634, -52.56), (-2.665, -0.04794, 0.8184), (-3.047, 0.05946, 0.7767), (-3.502, 0.06088, -1.273), (-3.12, -0.04653, -1.231), (3.12, 0.04653, 1.231), (3.502, -0.06088, 1.273), (3.047, -0.05946, -0.7767), (2.665, 0.04794, -0.8184)], [], [(9, 3, 2, 10), (3, 7, 6, 2), (13, 5, 4, 14), (5, 1, 0, 4), (10, 2, 6, 15), (12, 7, 3, 9), (5, 13, 8, 1), (0, 11, 14, 4), (7, 12, 15, 6), (13, 14, 30, 29), (1, 8, 11, 0), (9, 10, 26, 25), (10, 15, 23, 18), (12, 9, 17, 20), (15, 14, 22, 23), (13, 12, 20, 21), (11, 10, 18, 19), (9, 8, 16, 17), (14, 11, 19, 22), (8, 13, 21, 16), (16, 21, 20, 17), (18, 23, 22, 19), (28, 29, 30, 31), (24, 25, 26, 27), (14, 15, 31, 30), (12, 13, 29, 28), (11, 8, 24, 27), (10, 11, 27, 26), (15, 12, 28, 31), (8, 9, 25, 24)])
me_cube_031.use_remesh_preserve_volume = False
me_cube_031.use_remesh_preserve_attributes = False
me_cube_031.use_mirror_vertex_groups = False
me_cube_031.update()
me_cube_032 = bpy.data.meshes.new('Cube.032')
me_cube_032.from_pydata([(-1.844, -1.844, -1.844), (-1.844, -1.844, 1.844), (0.9019, 2.202, -1.076), (0.9019, 2.202, 1.076), (1.844, -1.844, -1.844), (1.844, -1.844, 1.844), (3.055, 2.202, -1.076), (3.055, 2.202, 1.076), (-1.0, -0.05311, 1.0), (-1.0, 0.05311, 1.0), (-1.0, 0.05311, -1.0), (-1.0, -0.05311, -1.0), (1.0, 0.05311, 1.0), (1.0, -0.05311, 1.0), (1.0, -0.05311, -1.0), (1.0, 0.05311, -1.0), (-4.108, -0.09794, 43.27), (-4.108, 0.09794, 43.27), (2.757, 0.06634, -52.56), (2.757, -0.06635, -52.56), (-0.4197, 0.09794, 43.27), (-0.4197, -0.09794, 43.27), (5.255, -0.06635, -52.56), (5.255, 0.06634, -52.56), (-2.665, -0.04794, 0.8184), (-3.047, 0.05946, 0.7767), (-3.502, 0.06088, -1.273), (-3.12, -0.04653, -1.231), (3.12, 0.04653, 1.231), (3.502, -0.06088, 1.273), (3.047, -0.05946, -0.7767), (2.665, 0.04794, -0.8184)], [], [(9, 3, 2, 10), (3, 7, 6, 2), (13, 5, 4, 14), (5, 1, 0, 4), (10, 2, 6, 15), (12, 7, 3, 9), (5, 13, 8, 1), (0, 11, 14, 4), (7, 12, 15, 6), (13, 14, 30, 29), (1, 8, 11, 0), (9, 10, 26, 25), (10, 15, 23, 18), (12, 9, 17, 20), (15, 14, 22, 23), (13, 12, 20, 21), (11, 10, 18, 19), (9, 8, 16, 17), (14, 11, 19, 22), (8, 13, 21, 16), (16, 21, 20, 17), (18, 23, 22, 19), (28, 29, 30, 31), (24, 25, 26, 27), (14, 15, 31, 30), (12, 13, 29, 28), (11, 8, 24, 27), (10, 11, 27, 26), (15, 12, 28, 31), (8, 9, 25, 24)])
me_cube_032.use_remesh_preserve_volume = False
me_cube_032.use_remesh_preserve_attributes = False
me_cube_032.use_mirror_vertex_groups = False
me_cube_032.update()
me_cube_033 = bpy.data.meshes.new('Cube.033')
me_cube_033.from_pydata([(-1.0, -1.0, -1.0), (-1.0, -1.0, 1.0), (-1.0, 1.0, -1.0), (-1.0, 1.0, 1.0), (1.0, -1.0, -1.0), (1.0, -1.0, 1.0), (1.0, 1.0, -1.0), (1.0, 1.0, 1.0)], [], [(1, 3, 2, 0), (3, 7, 6, 2), (7, 5, 4, 6), (5, 1, 0, 4), (0, 2, 6, 4), (5, 7, 3, 1)])
me_cube_033.use_remesh_preserve_volume = False
me_cube_033.use_remesh_preserve_attributes = False
me_cube_033.use_mirror_vertex_groups = False
me_cube_033.update()
me_cube_034 = bpy.data.meshes.new('Cube.034')
me_cube_034.from_pydata([(-1.0, -1.0, -1.0), (-1.0, -1.0, 1.0), (-1.0, 1.0, -1.0), (-1.0, 1.0, 1.0), (1.0, -1.0, -1.0), (1.0, -1.0, 1.0), (1.0, 1.0, -1.0), (1.0, 1.0, 1.0)], [], [(1, 3, 2, 0), (3, 7, 6, 2), (7, 5, 4, 6), (5, 1, 0, 4), (0, 2, 6, 4), (5, 7, 3, 1)])
me_cube_034.use_remesh_preserve_volume = False
me_cube_034.use_remesh_preserve_attributes = False
me_cube_034.use_mirror_vertex_groups = False
me_cube_034.update()
me_cube_035 = bpy.data.meshes.new('Cube.035')
me_cube_035.from_pydata([(-1.0, -1.0, -1.0), (-1.0, -1.0, 1.0), (-1.0, 1.0, -1.0), (-1.0, 1.0, 1.0), (1.0, -1.0, -1.0), (1.0, -1.0, 1.0), (1.0, 1.0, -1.0), (1.0, 1.0, 1.0)], [], [(1, 3, 2, 0), (3, 7, 6, 2), (7, 5, 4, 6), (5, 1, 0, 4), (0, 2, 6, 4), (5, 7, 3, 1)])
me_cube_035.use_remesh_preserve_volume = False
me_cube_035.use_remesh_preserve_attributes = False
me_cube_035.use_mirror_vertex_groups = False
me_cube_035.update()
me_cube_036 = bpy.data.meshes.new('Cube.036')
me_cube_036.from_pydata([(-1.0, -1.0, -1.0), (-1.0, -1.0, 1.0), (-1.0, 1.0, -1.0), (-1.0, 1.0, 1.0), (1.0, -1.0, -1.0), (1.0, -1.0, 1.0), (1.0, 1.0, -1.0), (1.0, 1.0, 1.0)], [], [(1, 3, 2, 0), (3, 7, 6, 2), (7, 5, 4, 6), (5, 1, 0, 4), (0, 2, 6, 4), (5, 7, 3, 1)])
me_cube_036.use_remesh_preserve_volume = False
me_cube_036.use_remesh_preserve_attributes = False
me_cube_036.use_mirror_vertex_groups = False
me_cube_036.update()
me_cube_037 = bpy.data.meshes.new('Cube.037')
me_cube_037.from_pydata([(-1.0, -1.0, -1.0), (-1.0, -1.0, 1.0), (-1.0, 1.0, -1.0), (-1.0, 1.0, 1.0), (1.0, -1.0, -1.0), (1.0, -1.0, 1.0), (1.0, 1.0, -1.0), (1.0, 1.0, 1.0)], [], [(1, 3, 2, 0), (3, 7, 6, 2), (7, 5, 4, 6), (5, 1, 0, 4), (0, 2, 6, 4), (5, 7, 3, 1)])
me_cube_037.use_remesh_preserve_volume = False
me_cube_037.use_remesh_preserve_attributes = False
me_cube_037.use_mirror_vertex_groups = False
me_cube_037.update()
me_cube_038 = bpy.data.meshes.new('Cube.038')
me_cube_038.from_pydata([(-1.0, -1.0, -1.0), (-1.0, -1.0, 1.0), (-1.0, 1.0, -1.0), (-1.0, 1.0, 1.0), (1.0, -1.0, -1.0), (1.0, -1.0, 1.0), (1.0, 1.0, -1.0), (1.0, 1.0, 1.0)], [], [(1, 3, 2, 0), (3, 7, 6, 2), (7, 5, 4, 6), (5, 1, 0, 4), (0, 2, 6, 4), (5, 7, 3, 1)])
me_cube_038.use_remesh_preserve_volume = False
me_cube_038.use_remesh_preserve_attributes = False
me_cube_038.use_mirror_vertex_groups = False
me_cube_038.update()
me_cube_039 = bpy.data.meshes.new('Cube.039')
me_cube_039.from_pydata([(-1.844, -1.844, -1.844), (-1.844, -1.844, 1.844), (0.9019, 2.202, -1.076), (0.9019, 2.202, 1.076), (1.844, -1.844, -1.844), (1.844, -1.844, 1.844), (3.055, 2.202, -1.076), (3.055, 2.202, 1.076), (-1.0, -0.05311, 1.0), (-1.0, 0.05311, 1.0), (-1.0, 0.05311, -1.0), (-1.0, -0.05311, -1.0), (1.0, 0.05311, 1.0), (1.0, -0.05311, 1.0), (1.0, -0.05311, -1.0), (1.0, 0.05311, -1.0), (-4.108, -0.09794, 43.27), (-4.108, 0.09794, 43.27), (2.757, 0.06634, -52.56), (2.757, -0.06635, -52.56), (-0.4197, 0.09794, 43.27), (-0.4197, -0.09794, 43.27), (5.255, -0.06635, -52.56), (5.255, 0.06634, -52.56), (-2.665, -0.04794, 0.8184), (-3.047, 0.05946, 0.7767), (-3.502, 0.06088, -1.273), (-3.12, -0.04653, -1.231), (3.12, 0.04653, 1.231), (3.502, -0.06088, 1.273), (3.047, -0.05946, -0.7767), (2.665, 0.04794, -0.8184)], [], [(9, 3, 2, 10), (3, 7, 6, 2), (13, 5, 4, 14), (5, 1, 0, 4), (10, 2, 6, 15), (12, 7, 3, 9), (5, 13, 8, 1), (0, 11, 14, 4), (7, 12, 15, 6), (13, 14, 30, 29), (1, 8, 11, 0), (9, 10, 26, 25), (10, 15, 23, 18), (12, 9, 17, 20), (15, 14, 22, 23), (13, 12, 20, 21), (11, 10, 18, 19), (9, 8, 16, 17), (14, 11, 19, 22), (8, 13, 21, 16), (16, 21, 20, 17), (18, 23, 22, 19), (28, 29, 30, 31), (24, 25, 26, 27), (14, 15, 31, 30), (12, 13, 29, 28), (11, 8, 24, 27), (10, 11, 27, 26), (15, 12, 28, 31), (8, 9, 25, 24)])
me_cube_039.use_remesh_preserve_volume = False
me_cube_039.use_remesh_preserve_attributes = False
me_cube_039.use_mirror_vertex_groups = False
me_cube_039.update()
me_cube_040 = bpy.data.meshes.new('Cube.040')
me_cube_040.from_pydata([(-1.844, -1.844, -1.844), (-1.844, -1.844, 1.844), (0.9019, 2.202, -1.076), (0.9019, 2.202, 1.076), (1.844, -1.844, -1.844), (1.844, -1.844, 1.844), (3.055, 2.202, -1.076), (3.055, 2.202, 1.076), (-1.0, -0.05311, 1.0), (-1.0, 0.05311, 1.0), (-1.0, 0.05311, -1.0), (-1.0, -0.05311, -1.0), (1.0, 0.05311, 1.0), (1.0, -0.05311, 1.0), (1.0, -0.05311, -1.0), (1.0, 0.05311, -1.0), (-4.108, -0.09794, 43.27), (-4.108, 0.09794, 43.27), (2.757, 0.06634, -52.56), (2.757, -0.06635, -52.56), (-0.4197, 0.09794, 43.27), (-0.4197, -0.09794, 43.27), (5.255, -0.06635, -52.56), (5.255, 0.06634, -52.56), (-2.665, -0.04794, 0.8184), (-3.047, 0.05946, 0.7767), (-3.502, 0.06088, -1.273), (-3.12, -0.04653, -1.231), (3.12, 0.04653, 1.231), (3.502, -0.06088, 1.273), (3.047, -0.05946, -0.7767), (2.665, 0.04794, -0.8184)], [], [(9, 3, 2, 10), (3, 7, 6, 2), (13, 5, 4, 14), (5, 1, 0, 4), (10, 2, 6, 15), (12, 7, 3, 9), (5, 13, 8, 1), (0, 11, 14, 4), (7, 12, 15, 6), (13, 14, 30, 29), (1, 8, 11, 0), (9, 10, 26, 25), (10, 15, 23, 18), (12, 9, 17, 20), (15, 14, 22, 23), (13, 12, 20, 21), (11, 10, 18, 19), (9, 8, 16, 17), (14, 11, 19, 22), (8, 13, 21, 16), (16, 21, 20, 17), (18, 23, 22, 19), (28, 29, 30, 31), (24, 25, 26, 27), (14, 15, 31, 30), (12, 13, 29, 28), (11, 8, 24, 27), (10, 11, 27, 26), (15, 12, 28, 31), (8, 9, 25, 24)])
me_cube_040.use_remesh_preserve_volume = False
me_cube_040.use_remesh_preserve_attributes = False
me_cube_040.use_mirror_vertex_groups = False
me_cube_040.update()
me_cube_041 = bpy.data.meshes.new('Cube.041')
me_cube_041.from_pydata([(-1.844, -1.844, -1.844), (-1.844, -1.844, 1.844), (0.9019, 2.202, -1.076), (0.9019, 2.202, 1.076), (1.844, -1.844, -1.844), (1.844, -1.844, 1.844), (3.055, 2.202, -1.076), (3.055, 2.202, 1.076), (-1.0, -0.05311, 1.0), (-1.0, 0.05311, 1.0), (-1.0, 0.05311, -1.0), (-1.0, -0.05311, -1.0), (1.0, 0.05311, 1.0), (1.0, -0.05311, 1.0), (1.0, -0.05311, -1.0), (1.0, 0.05311, -1.0), (-4.108, -0.09794, 43.27), (-4.108, 0.09794, 43.27), (2.757, 0.06634, -52.56), (2.757, -0.06635, -52.56), (-0.4197, 0.09794, 43.27), (-0.4197, -0.09794, 43.27), (5.255, -0.06635, -52.56), (5.255, 0.06634, -52.56), (-2.665, -0.04794, 0.8184), (-3.047, 0.05946, 0.7767), (-3.502, 0.06088, -1.273), (-3.12, -0.04653, -1.231), (3.12, 0.04653, 1.231), (3.502, -0.06088, 1.273), (3.047, -0.05946, -0.7767), (2.665, 0.04794, -0.8184)], [], [(9, 3, 2, 10), (3, 7, 6, 2), (13, 5, 4, 14), (5, 1, 0, 4), (10, 2, 6, 15), (12, 7, 3, 9), (5, 13, 8, 1), (0, 11, 14, 4), (7, 12, 15, 6), (13, 14, 30, 29), (1, 8, 11, 0), (9, 10, 26, 25), (10, 15, 23, 18), (12, 9, 17, 20), (15, 14, 22, 23), (13, 12, 20, 21), (11, 10, 18, 19), (9, 8, 16, 17), (14, 11, 19, 22), (8, 13, 21, 16), (16, 21, 20, 17), (18, 23, 22, 19), (28, 29, 30, 31), (24, 25, 26, 27), (14, 15, 31, 30), (12, 13, 29, 28), (11, 8, 24, 27), (10, 11, 27, 26), (15, 12, 28, 31), (8, 9, 25, 24)])
me_cube_041.use_remesh_preserve_volume = False
me_cube_041.use_remesh_preserve_attributes = False
me_cube_041.use_mirror_vertex_groups = False
me_cube_041.update()
me_cube_042 = bpy.data.meshes.new('Cube.042')
me_cube_042.from_pydata([(-1.844, -1.844, -1.844), (-1.844, -1.844, 1.844), (0.9019, 2.202, -1.076), (0.9019, 2.202, 1.076), (1.844, -1.844, -1.844), (1.844, -1.844, 1.844), (3.055, 2.202, -1.076), (3.055, 2.202, 1.076), (-1.0, -0.05311, 1.0), (-1.0, 0.05311, 1.0), (-1.0, 0.05311, -1.0), (-1.0, -0.05311, -1.0), (1.0, 0.05311, 1.0), (1.0, -0.05311, 1.0), (1.0, -0.05311, -1.0), (1.0, 0.05311, -1.0), (-4.108, -0.09794, 43.27), (-4.108, 0.09794, 43.27), (2.757, 0.06634, -52.56), (2.757, -0.06635, -52.56), (-0.4197, 0.09794, 43.27), (-0.4197, -0.09794, 43.27), (5.255, -0.06635, -52.56), (5.255, 0.06634, -52.56), (-2.665, -0.04794, 0.8184), (-3.047, 0.05946, 0.7767), (-3.502, 0.06088, -1.273), (-3.12, -0.04653, -1.231), (3.12, 0.04653, 1.231), (3.502, -0.06088, 1.273), (3.047, -0.05946, -0.7767), (2.665, 0.04794, -0.8184)], [], [(9, 3, 2, 10), (3, 7, 6, 2), (13, 5, 4, 14), (5, 1, 0, 4), (10, 2, 6, 15), (12, 7, 3, 9), (5, 13, 8, 1), (0, 11, 14, 4), (7, 12, 15, 6), (13, 14, 30, 29), (1, 8, 11, 0), (9, 10, 26, 25), (10, 15, 23, 18), (12, 9, 17, 20), (15, 14, 22, 23), (13, 12, 20, 21), (11, 10, 18, 19), (9, 8, 16, 17), (14, 11, 19, 22), (8, 13, 21, 16), (16, 21, 20, 17), (18, 23, 22, 19), (28, 29, 30, 31), (24, 25, 26, 27), (14, 15, 31, 30), (12, 13, 29, 28), (11, 8, 24, 27), (10, 11, 27, 26), (15, 12, 28, 31), (8, 9, 25, 24)])
me_cube_042.use_remesh_preserve_volume = False
me_cube_042.use_remesh_preserve_attributes = False
me_cube_042.use_mirror_vertex_groups = False
me_cube_042.update()
me_cube_043 = bpy.data.meshes.new('Cube.043')
me_cube_043.from_pydata([(-1.844, -1.844, -1.844), (-1.844, -1.844, 1.844), (0.9019, 2.202, -1.076), (0.9019, 2.202, 1.076), (1.844, -1.844, -1.844), (1.844, -1.844, 1.844), (3.055, 2.202, -1.076), (3.055, 2.202, 1.076), (-1.0, -0.05311, 1.0), (-1.0, 0.05311, 1.0), (-1.0, 0.05311, -1.0), (-1.0, -0.05311, -1.0), (1.0, 0.05311, 1.0), (1.0, -0.05311, 1.0), (1.0, -0.05311, -1.0), (1.0, 0.05311, -1.0), (-4.108, -0.09794, 43.27), (-4.108, 0.09794, 43.27), (2.757, 0.06634, -52.56), (2.757, -0.06635, -52.56), (-0.4197, 0.09794, 43.27), (-0.4197, -0.09794, 43.27), (5.255, -0.06635, -52.56), (5.255, 0.06634, -52.56), (-2.665, -0.04794, 0.8184), (-3.047, 0.05946, 0.7767), (-3.502, 0.06088, -1.273), (-3.12, -0.04653, -1.231), (3.12, 0.04653, 1.231), (3.502, -0.06088, 1.273), (3.047, -0.05946, -0.7767), (2.665, 0.04794, -0.8184)], [], [(9, 3, 2, 10), (3, 7, 6, 2), (13, 5, 4, 14), (5, 1, 0, 4), (10, 2, 6, 15), (12, 7, 3, 9), (5, 13, 8, 1), (0, 11, 14, 4), (7, 12, 15, 6), (13, 14, 30, 29), (1, 8, 11, 0), (9, 10, 26, 25), (10, 15, 23, 18), (12, 9, 17, 20), (15, 14, 22, 23), (13, 12, 20, 21), (11, 10, 18, 19), (9, 8, 16, 17), (14, 11, 19, 22), (8, 13, 21, 16), (16, 21, 20, 17), (18, 23, 22, 19), (28, 29, 30, 31), (24, 25, 26, 27), (14, 15, 31, 30), (12, 13, 29, 28), (11, 8, 24, 27), (10, 11, 27, 26), (15, 12, 28, 31), (8, 9, 25, 24)])
me_cube_043.use_remesh_preserve_volume = False
me_cube_043.use_remesh_preserve_attributes = False
me_cube_043.use_mirror_vertex_groups = False
me_cube_043.update()
me_cube_044 = bpy.data.meshes.new('Cube.044')
me_cube_044.from_pydata([(-1.0, -1.0, -1.0), (-1.0, -1.0, 1.0), (-1.0, 1.0, -1.0), (-1.0, 1.0, 1.0), (1.0, -1.0, -1.0), (1.0, -1.0, 1.0), (1.0, 1.0, -1.0), (1.0, 1.0, 1.0)], [], [(1, 3, 2, 0), (3, 7, 6, 2), (7, 5, 4, 6), (5, 1, 0, 4), (0, 2, 6, 4), (5, 7, 3, 1)])
me_cube_044.use_remesh_preserve_volume = False
me_cube_044.use_remesh_preserve_attributes = False
me_cube_044.use_mirror_vertex_groups = False
me_cube_044.update()
me_cube_045 = bpy.data.meshes.new('Cube.045')
me_cube_045.from_pydata([(-1.0, -1.0, -1.0), (-1.0, -1.0, 1.0), (-1.0, 1.0, -1.0), (-1.0, 1.0, 1.0), (1.0, -1.0, -1.0), (1.0, -1.0, 1.0), (1.0, 1.0, -1.0), (1.0, 1.0, 1.0)], [], [(1, 3, 2, 0), (3, 7, 6, 2), (7, 5, 4, 6), (5, 1, 0, 4), (0, 2, 6, 4), (5, 7, 3, 1)])
me_cube_045.use_remesh_preserve_volume = False
me_cube_045.use_remesh_preserve_attributes = False
me_cube_045.use_mirror_vertex_groups = False
me_cube_045.update()
me_cube_046 = bpy.data.meshes.new('Cube.046')
me_cube_046.from_pydata([(-1.0, -1.0, -1.0), (-1.0, -1.0, 1.0), (-1.0, 1.0, -1.0), (-1.0, 1.0, 1.0), (1.0, -1.0, -1.0), (1.0, -1.0, 1.0), (1.0, 1.0, -1.0), (1.0, 1.0, 1.0)], [], [(1, 3, 2, 0), (3, 7, 6, 2), (7, 5, 4, 6), (5, 1, 0, 4), (0, 2, 6, 4), (5, 7, 3, 1)])
me_cube_046.use_remesh_preserve_volume = False
me_cube_046.use_remesh_preserve_attributes = False
me_cube_046.use_mirror_vertex_groups = False
me_cube_046.update()
me_cube_047 = bpy.data.meshes.new('Cube.047')
me_cube_047.from_pydata([(-1.0, -1.0, -1.0), (-1.0, -1.0, 1.0), (-1.0, 1.0, -1.0), (-1.0, 1.0, 1.0), (1.0, -1.0, -1.0), (1.0, -1.0, 1.0), (1.0, 1.0, -1.0), (1.0, 1.0, 1.0)], [], [(1, 3, 2, 0), (3, 7, 6, 2), (7, 5, 4, 6), (5, 1, 0, 4), (0, 2, 6, 4), (5, 7, 3, 1)])
me_cube_047.use_remesh_preserve_volume = False
me_cube_047.use_remesh_preserve_attributes = False
me_cube_047.use_mirror_vertex_groups = False
me_cube_047.update()
me_cube_048 = bpy.data.meshes.new('Cube.048')
me_cube_048.from_pydata([(-1.0, -1.0, -1.0), (-1.0, -1.0, 1.0), (-1.0, 1.0, -1.0), (-1.0, 1.0, 1.0), (1.0, -1.0, -1.0), (1.0, -1.0, 1.0), (1.0, 1.0, -1.0), (1.0, 1.0, 1.0)], [], [(1, 3, 2, 0), (3, 7, 6, 2), (7, 5, 4, 6), (5, 1, 0, 4), (0, 2, 6, 4), (5, 7, 3, 1)])
me_cube_048.use_remesh_preserve_volume = False
me_cube_048.use_remesh_preserve_attributes = False
me_cube_048.use_mirror_vertex_groups = False
me_cube_048.update()

# ---- objects
ob_icosphere = bpy.data.objects.new('Icosphere', me_icosphere)
ob_cube_048 = bpy.data.objects.new('Cube.048', me_cube_049)
ob_cube_004 = bpy.data.objects.new('Cube.004', me_cube_005)
ob_cube = bpy.data.objects.new('Cube', me_cube_001)
ob_cube_001 = bpy.data.objects.new('Cube.001', me_cube_002)
ob_cube_002 = bpy.data.objects.new('Cube.002', me_cube_003)
ob_cube_003 = bpy.data.objects.new('Cube.003', me_cube_004)
ob_cube_005 = bpy.data.objects.new('Cube.005', me_cube_006)
ob_cube_006 = bpy.data.objects.new('Cube.006', me_cube_007)
ob_cube_007 = bpy.data.objects.new('Cube.007', me_cube_008)
ob_cube_008 = bpy.data.objects.new('Cube.008', me_cube_009)
ob_cube_009 = bpy.data.objects.new('Cube.009', me_cube_010)
ob_cube_010 = bpy.data.objects.new('Cube.010', me_cube_011)
ob_cube_011 = bpy.data.objects.new('Cube.011', me_cube_012)
ob_cube_012 = bpy.data.objects.new('Cube.012', me_cube_013)
ob_cube_013 = bpy.data.objects.new('Cube.013', me_cube_014)
ob_cube_014 = bpy.data.objects.new('Cube.014', me_cube_015)
ob_cube_015 = bpy.data.objects.new('Cube.015', me_cube_016)
ob_cube_016 = bpy.data.objects.new('Cube.016', me_cube_017)
ob_cube_017 = bpy.data.objects.new('Cube.017', me_cube_018)
ob_cube_018 = bpy.data.objects.new('Cube.018', me_cube_019)
ob_cube_019 = bpy.data.objects.new('Cube.019', me_cube_020)
ob_cube_020 = bpy.data.objects.new('Cube.020', me_cube_021)
ob_cube_021 = bpy.data.objects.new('Cube.021', me_cube_022)
ob_cube_022 = bpy.data.objects.new('Cube.022', me_cube_023)
ob_cube_023 = bpy.data.objects.new('Cube.023', me_cube_024)
ob_cube_024 = bpy.data.objects.new('Cube.024', me_cube_025)
ob_cube_025 = bpy.data.objects.new('Cube.025', me_cube_026)
ob_cube_026 = bpy.data.objects.new('Cube.026', me_cube_027)
ob_cube_027 = bpy.data.objects.new('Cube.027', me_cube_028)
ob_cube_028 = bpy.data.objects.new('Cube.028', me_cube_029)
ob_cube_029 = bpy.data.objects.new('Cube.029', me_cube_030)
ob_cube_030 = bpy.data.objects.new('Cube.030', me_cube_031)
ob_cube_031 = bpy.data.objects.new('Cube.031', me_cube_032)
ob_cube_032 = bpy.data.objects.new('Cube.032', me_cube_033)
ob_cube_033 = bpy.data.objects.new('Cube.033', me_cube_034)
ob_cube_034 = bpy.data.objects.new('Cube.034', me_cube_035)
ob_cube_035 = bpy.data.objects.new('Cube.035', me_cube_036)
ob_cube_036 = bpy.data.objects.new('Cube.036', me_cube_037)
ob_cube_037 = bpy.data.objects.new('Cube.037', me_cube_038)
ob_cube_038 = bpy.data.objects.new('Cube.038', me_cube_039)
ob_cube_039 = bpy.data.objects.new('Cube.039', me_cube_040)
ob_cube_040 = bpy.data.objects.new('Cube.040', me_cube_041)
ob_cube_041 = bpy.data.objects.new('Cube.041', me_cube_042)
ob_cube_042 = bpy.data.objects.new('Cube.042', me_cube_043)
ob_cube_043 = bpy.data.objects.new('Cube.043', me_cube_044)
ob_cube_044 = bpy.data.objects.new('Cube.044', me_cube_045)
ob_cube_045 = bpy.data.objects.new('Cube.045', me_cube_046)
ob_cube_046 = bpy.data.objects.new('Cube.046', me_cube_047)
ob_cube_047 = bpy.data.objects.new('Cube.047', me_cube_048)

# ---- transforms, parenting, visibility, modifiers, constraints
ob_icosphere.location = (-0.9984, 1.104, 19.47)
ob_icosphere.scale = (0.3923, 0.3923, 0.3923)
ob_icosphere.lineart.crease_threshold = 0.0
ob_cube_048.location = (-0.9984, 1.104, 16.11)
ob_cube_048.scale = (0.1102, 0.1102, 0.1102)
ob_cube_048.lineart.crease_threshold = 0.0
ob_cube_004.location = (-1.85, 1.021, 4.078)
ob_cube_004.scale = (0.03916, 0.9233, 0.03916)
ob_cube_004.lineart.crease_threshold = 0.0
ob_cube.location = (0.0, 0.0, 9.625)
ob_cube.scale = (0.07124, 0.07124, 6.48)
ob_cube.lineart.crease_threshold = 0.0
ob_cube_001.location = (0.0, 1.966, 9.625)
ob_cube_001.scale = (0.07124, 0.07124, 6.48)
ob_cube_001.lineart.crease_threshold = 0.0
ob_cube_002.location = (-1.925, 0.0, 9.625)
ob_cube_002.scale = (0.07124, 0.07124, 6.48)
ob_cube_002.lineart.crease_threshold = 0.0
ob_cube_003.location = (-1.925, 1.966, 9.625)
ob_cube_003.scale = (0.07124, 0.07124, 6.48)
ob_cube_003.lineart.crease_threshold = 0.0
ob_cube_005.location = (-1.796, 1.021, 5.294)
ob_cube_005.rotation_euler = (-0.8018, 0.1277, -0.02726)
ob_cube_005.scale = (0.02417, 0.57, 0.02417)
ob_cube_005.lineart.crease_threshold = 0.0
ob_cube_006.location = (-1.672, 1.047, 7.265)
ob_cube_006.rotation_euler = (-0.8018, 0.1277, -0.02726)
ob_cube_006.scale = (0.01971, 0.4648, 0.01971)
ob_cube_006.lineart.crease_threshold = 0.0
ob_cube_007.location = (-1.565, 1.051, 8.958)
ob_cube_007.rotation_euler = (-0.8018, 0.1277, -0.02726)
ob_cube_007.scale = (0.0155, 0.3656, 0.0155)
ob_cube_007.lineart.crease_threshold = 0.0
ob_cube_008.location = (-1.46, 1.065, 10.43)
ob_cube_008.rotation_euler = (-0.8018, 0.1277, -0.02726)
ob_cube_008.scale = (0.01431, 0.3375, 0.01431)
ob_cube_008.lineart.crease_threshold = 0.0
ob_cube_009.location = (-1.34, 1.065, 11.7)
ob_cube_009.rotation_euler = (-0.8018, 0.1277, -0.02726)
ob_cube_009.scale = (0.01156, 0.2727, 0.01156)
ob_cube_009.lineart.crease_threshold = 0.0
ob_cube_010.location = (-1.705, 1.021, 6.349)
ob_cube_010.scale = (0.0315, 0.7428, 0.0315)
ob_cube_010.lineart.crease_threshold = 0.0
ob_cube_011.location = (-1.618, 1.021, 8.156)
ob_cube_011.scale = (0.02844, 0.6705, 0.02844)
ob_cube_011.lineart.crease_threshold = 0.0
ob_cube_012.location = (-1.495, 1.021, 9.773)
ob_cube_012.scale = (0.02267, 0.5346, 0.02267)
ob_cube_012.lineart.crease_threshold = 0.0
ob_cube_013.location = (-1.419, 1.021, 11.12)
ob_cube_013.scale = (0.01816, 0.4282, 0.01816)
ob_cube_013.lineart.crease_threshold = 0.0
ob_cube_014.location = (-1.344, 1.021, 12.23)
ob_cube_014.scale = (0.01418, 0.3345, 0.01418)
ob_cube_014.lineart.crease_threshold = 0.0
ob_cube_015.location = (-0.9664, 1.917, 4.078)
ob_cube_015.rotation_euler = (0.0, -0.0, -1.571)
ob_cube_015.scale = (0.03916, 0.9233, 0.03916)
ob_cube_015.lineart.crease_threshold = 0.0
ob_cube_016.location = (-0.9664, 1.863, 5.294)
ob_cube_016.rotation_euler = (-0.8018, 0.1277, -1.598)
ob_cube_016.scale = (0.02417, 0.57, 0.02417)
ob_cube_016.lineart.crease_threshold = 0.0
ob_cube_017.location = (-0.9404, 1.74, 7.265)
ob_cube_017.rotation_euler = (-0.8018, 0.1277, -1.598)
ob_cube_017.scale = (0.01971, 0.4648, 0.01971)
ob_cube_017.lineart.crease_threshold = 0.0
ob_cube_018.location = (-0.99, 1.633, 8.958)
ob_cube_018.rotation_euler = (-0.8018, 0.1277, -1.598)
ob_cube_018.scale = (0.0155, 0.3849, 0.01636)
ob_cube_018.lineart.crease_threshold = 0.0
ob_cube_019.location = (-0.9643, 1.527, 10.43)
ob_cube_019.rotation_euler = (-0.8018, 0.1277, -1.598)
ob_cube_019.scale = (0.01431, 0.3375, 0.01431)
ob_cube_019.lineart.crease_threshold = 0.0
ob_cube_020.location = (-0.9643, 1.407, 11.7)
ob_cube_020.rotation_euler = (-0.8018, 0.1277, -1.598)
ob_cube_020.scale = (0.01156, 0.2727, 0.01156)
ob_cube_020.lineart.crease_threshold = 0.0
ob_cube_021.location = (-0.9664, 1.772, 6.349)
ob_cube_021.rotation_euler = (0.0, -0.0, -1.571)
ob_cube_021.scale = (0.0315, 0.7428, 0.0315)
ob_cube_021.lineart.crease_threshold = 0.0
ob_cube_022.location = (-0.9664, 1.685, 8.156)
ob_cube_022.rotation_euler = (0.0, -0.0, -1.571)
ob_cube_022.scale = (0.02844, 0.6705, 0.02844)
ob_cube_022.lineart.crease_threshold = 0.0
ob_cube_023.location = (-0.9664, 1.563, 9.773)
ob_cube_023.rotation_euler = (0.0, -0.0, -1.571)
ob_cube_023.scale = (0.02267, 0.5346, 0.02267)
ob_cube_023.lineart.crease_threshold = 0.0
ob_cube_024.location = (-0.9664, 1.486, 11.12)
ob_cube_024.rotation_euler = (0.0, -0.0, -1.571)
ob_cube_024.scale = (0.01816, 0.4282, 0.01816)
ob_cube_024.lineart.crease_threshold = 0.0
ob_cube_025.location = (-0.9664, 1.412, 12.23)
ob_cube_025.rotation_euler = (0.0, -0.0, -1.571)
ob_cube_025.scale = (0.01418, 0.3345, 0.01418)
ob_cube_025.lineart.crease_threshold = 0.0
ob_cube_026.location = (-0.952, 0.1454, 4.078)
ob_cube_026.rotation_euler = (0.0, -0.0, -4.712)
ob_cube_026.scale = (0.03916, 0.9233, 0.03916)
ob_cube_026.lineart.crease_threshold = 0.0
ob_cube_027.location = (-1.008, 0.1994, 5.294)
ob_cube_027.rotation_euler = (-0.8018, 0.1277, -4.74)
ob_cube_027.scale = (0.02417, 0.57, 0.02417)
ob_cube_027.lineart.crease_threshold = 0.0
ob_cube_028.location = (-0.9781, 0.323, 7.265)
ob_cube_028.rotation_euler = (-0.8018, 0.1277, -4.74)
ob_cube_028.scale = (0.01971, 0.4648, 0.01971)
ob_cube_028.lineart.crease_threshold = 0.0
ob_cube_029.location = (-0.9819, 0.43, 8.958)
ob_cube_029.rotation_euler = (-0.8018, 0.1277, -4.74)
ob_cube_029.scale = (0.0155, 0.3656, 0.0155)
ob_cube_029.lineart.crease_threshold = 0.0
ob_cube_030.location = (-0.9952, 0.5354, 10.43)
ob_cube_030.rotation_euler = (-0.8018, 0.1277, -4.74)
ob_cube_030.scale = (0.01431, 0.3375, 0.01431)
ob_cube_030.lineart.crease_threshold = 0.0
ob_cube_031.location = (-0.9952, 0.6552, 11.7)
ob_cube_031.rotation_euler = (-0.8018, 0.1277, -4.74)
ob_cube_031.scale = (0.01156, 0.2727, 0.01156)
ob_cube_031.lineart.crease_threshold = 0.0
ob_cube_032.location = (-0.952, 0.2902, 6.349)
ob_cube_032.rotation_euler = (0.0, -0.0, -4.712)
ob_cube_032.scale = (0.0315, 0.7428, 0.0315)
ob_cube_032.lineart.crease_threshold = 0.0
ob_cube_033.location = (-0.952, 0.3773, 8.156)
ob_cube_033.rotation_euler = (0.0, -0.0, -4.712)
ob_cube_033.scale = (0.02844, 0.6499, 0.02844)
ob_cube_033.lineart.crease_threshold = 0.0
ob_cube_034.location = (-0.952, 0.4998, 9.773)
ob_cube_034.rotation_euler = (0.0, -0.0, -4.712)
ob_cube_034.scale = (0.02267, 0.5346, 0.02267)
ob_cube_034.lineart.crease_threshold = 0.0
ob_cube_035.location = (-0.952, 0.6008, 11.12)
ob_cube_035.rotation_euler = (0.0, -0.0, -4.712)
ob_cube_035.scale = (0.01816, 0.4282, 0.01816)
ob_cube_035.lineart.crease_threshold = 0.0
ob_cube_036.location = (-0.952, 0.6756, 12.23)
ob_cube_036.rotation_euler = (0.0, -0.0, -4.712)
ob_cube_036.scale = (0.01418, 0.3345, 0.01418)
ob_cube_036.lineart.crease_threshold = 0.0
ob_cube_037.location = (-0.09754, 1.092, 4.078)
ob_cube_037.rotation_euler = (0.0, -0.0, -3.142)
ob_cube_037.scale = (0.03916, 0.9233, 0.03916)
ob_cube_037.lineart.crease_threshold = 0.0
ob_cube_038.location = (-0.1515, 0.9958, 5.294)
ob_cube_038.rotation_euler = (-0.8018, 0.1277, -3.169)
ob_cube_038.scale = (0.02417, 0.57, 0.02417)
ob_cube_038.lineart.crease_threshold = 0.0
ob_cube_039.location = (-0.2751, 1.014, 7.265)
ob_cube_039.rotation_euler = (-0.8018, 0.1277, -3.169)
ob_cube_039.scale = (0.01971, 0.4934, 0.02099)
ob_cube_039.lineart.crease_threshold = 0.0
ob_cube_040.location = (-0.3821, 1.036, 8.958)
ob_cube_040.rotation_euler = (-0.8018, 0.1277, -3.169)
ob_cube_040.scale = (0.0155, 0.386, 0.01642)
ob_cube_040.lineart.crease_threshold = 0.0
ob_cube_041.location = (-0.4875, 1.049, 10.43)
ob_cube_041.rotation_euler = (-0.8018, 0.1277, -3.169)
ob_cube_041.scale = (0.01431, 0.3375, 0.01431)
ob_cube_041.lineart.crease_threshold = 0.0
ob_cube_042.location = (-0.6073, 1.049, 11.7)
ob_cube_042.rotation_euler = (-0.8018, 0.1277, -3.169)
ob_cube_042.scale = (0.01156, 0.2727, 0.01156)
ob_cube_042.lineart.crease_threshold = 0.0
ob_cube_043.location = (-0.2424, 1.092, 6.349)
ob_cube_043.rotation_euler = (0.0, -0.0, -3.142)
ob_cube_043.scale = (0.0315, 0.7428, 0.0315)
ob_cube_043.lineart.crease_threshold = 0.0
ob_cube_044.location = (-0.3294, 1.092, 8.156)
ob_cube_044.rotation_euler = (0.0, -0.0, -3.142)
ob_cube_044.scale = (0.02844, 0.6705, 0.02844)
ob_cube_044.lineart.crease_threshold = 0.0
ob_cube_045.location = (-0.4519, 1.092, 9.773)
ob_cube_045.rotation_euler = (0.0, -0.0, -3.142)
ob_cube_045.scale = (0.02267, 0.5346, 0.02267)
ob_cube_045.lineart.crease_threshold = 0.0
ob_cube_046.location = (-0.5284, 1.092, 11.12)
ob_cube_046.rotation_euler = (0.0, -0.0, -3.142)
ob_cube_046.scale = (0.01816, 0.4282, 0.01816)
ob_cube_046.lineart.crease_threshold = 0.0
ob_cube_047.location = (-0.6032, 1.092, 12.23)
ob_cube_047.rotation_euler = (0.0, -0.0, -3.142)
ob_cube_047.scale = (0.01418, 0.3345, 0.01418)
ob_cube_047.lineart.crease_threshold = 0.0

# ---- collection membership
col_collection_1.objects.link(ob_icosphere)
col_collection_1.objects.link(ob_cube_048)
col_collection_1.objects.link(ob_cube_004)
col_collection_1.objects.link(ob_cube)
col_collection_1.objects.link(ob_cube_001)
col_collection_1.objects.link(ob_cube_002)
col_collection_1.objects.link(ob_cube_003)
col_collection_1.objects.link(ob_cube_005)
col_collection_1.objects.link(ob_cube_006)
col_collection_1.objects.link(ob_cube_007)
col_collection_1.objects.link(ob_cube_008)
col_collection_1.objects.link(ob_cube_009)
col_collection_1.objects.link(ob_cube_010)
col_collection_1.objects.link(ob_cube_011)
col_collection_1.objects.link(ob_cube_012)
col_collection_1.objects.link(ob_cube_013)
col_collection_1.objects.link(ob_cube_014)
col_collection_1.objects.link(ob_cube_015)
col_collection_1.objects.link(ob_cube_016)
col_collection_1.objects.link(ob_cube_017)
col_collection_1.objects.link(ob_cube_018)
col_collection_1.objects.link(ob_cube_019)
col_collection_1.objects.link(ob_cube_020)
col_collection_1.objects.link(ob_cube_021)
col_collection_1.objects.link(ob_cube_022)
col_collection_1.objects.link(ob_cube_023)
col_collection_1.objects.link(ob_cube_024)
col_collection_1.objects.link(ob_cube_025)
col_collection_1.objects.link(ob_cube_026)
col_collection_1.objects.link(ob_cube_027)
col_collection_1.objects.link(ob_cube_028)
col_collection_1.objects.link(ob_cube_029)
col_collection_1.objects.link(ob_cube_030)
col_collection_1.objects.link(ob_cube_031)
col_collection_1.objects.link(ob_cube_032)
col_collection_1.objects.link(ob_cube_033)
col_collection_1.objects.link(ob_cube_034)
col_collection_1.objects.link(ob_cube_035)
col_collection_1.objects.link(ob_cube_036)
col_collection_1.objects.link(ob_cube_037)
col_collection_1.objects.link(ob_cube_038)
col_collection_1.objects.link(ob_cube_039)
col_collection_1.objects.link(ob_cube_040)
col_collection_1.objects.link(ob_cube_041)
col_collection_1.objects.link(ob_cube_042)
col_collection_1.objects.link(ob_cube_043)
col_collection_1.objects.link(ob_cube_044)
col_collection_1.objects.link(ob_cube_045)
col_collection_1.objects.link(ob_cube_046)
col_collection_1.objects.link(ob_cube_047)

# ---- scene / render settings (as saved in the file)
scene.frame_start = 1; scene.frame_end = 250; scene.frame_set(1)
scene.render.engine = 'BLENDER_EEVEE_NEXT'
scene.render.resolution_percentage = 50
scene.render.dither_intensity = 0.0
scene.cycles.use_denoising = False
scene.cycles.samples = 10
scene.cycles.sampling_pattern = 'TABULATED_SOBOL'
scene.cycles.light_sampling_threshold = 0.0
scene.cycles.use_adaptive_sampling = False
scene.cycles.use_light_tree = False
scene.cycles.blur_glossy = 0.0
scene.cycles.pixel_filter_type = 'GAUSSIAN'
scene.cycles.sample_clamp_indirect = 0.0
scene.view_settings.view_transform = 'Standard'
bpy.context.view_layer.update()

# ---- added for rendering (the .blend has no active camera and no usable light): camera, sun
cam_auto = bpy.data.cameras.new('AutoCamera')
cam_auto.lens = 50.0
cam_auto.sensor_width = 36.0
cam_auto.clip_end = 1000.0
ob_auto_camera = bpy.data.objects.new('AutoCamera', cam_auto)
scene.collection.objects.link(ob_auto_camera)
ob_auto_camera.location = (15.0634, -18.2518, 24.3419)
ob_auto_camera.rotation_euler = (1.09748, -7.21219e-08, 0.694738)
scene.camera = ob_auto_camera
light_auto_sun = bpy.data.lights.new('AutoSun', 'SUN')
light_auto_sun.energy = 3.0
light_auto_sun.angle = 0.0523599
ob_auto_sun = bpy.data.objects.new('AutoSun', light_auto_sun)
scene.collection.objects.link(ob_auto_sun)
ob_auto_sun.rotation_euler = (0.872665, 0.174533, 0.523599)
bpy.context.view_layer.update()
